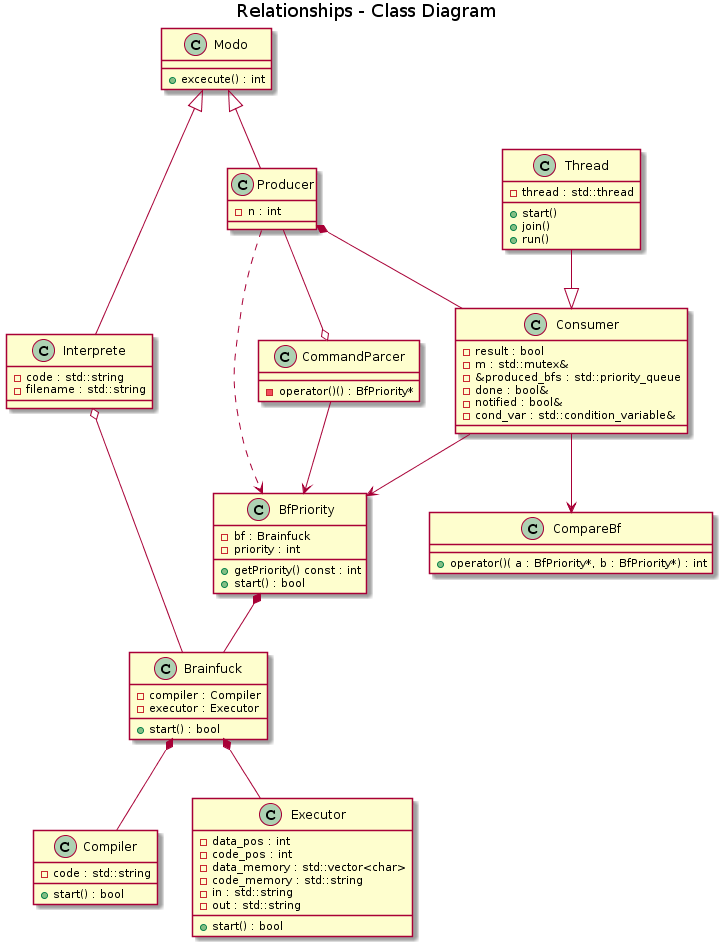

The diagram above was rendered by PlantUML. Its source (embedded in the PNG):
@startuml
title Relationships - Class Diagram

class Modo {
    + excecute() : int
}

class Interprete {
    - code : std::string 
    - filename : std::string
}

class Producer {
    - n : int
}


class Brainfuck {
    - compiler : Compiler
    - executor : Executor
    + start() : bool
}


class Compiler {
    - code : std::string
    + start() : bool
}

class Executor {
    - data_pos : int
    - code_pos : int
    - data_memory : std::vector<char>
    - code_memory : std::string
    - in : std::string
    - out : std::string
    + start() : bool
}

class BfPriority {
    - bf : Brainfuck
    - priority : int
    + getPriority() const : int
    + start() : bool
}

class CompareBf {
    + operator()( a : BfPriority*, b : BfPriority*) : int

}

class Thread {
    - thread : std::thread
    + start()
    + join()
    + run()
}


class Consumer{ 
    - result : bool
    - m : std::mutex& 
    - &produced_bfs : std::priority_queue
    - done : bool&
    - notified : bool&
    - cond_var : std::condition_variable&
}

class CommandParcer {
    - operator()() : BfPriority* 
}

Modo <|-down- Interprete
Modo <|-down- Producer

Interprete o-down- Brainfuck
Brainfuck *-down- Executor
Brainfuck *-down- Compiler

Producer ..> BfPriority
BfPriority *-- Brainfuck
Thread --|> Consumer
Consumer --> BfPriority
CommandParcer --> BfPriority
Producer *-- Consumer
Producer --o CommandParcer
Consumer --> CompareBf
@enduml